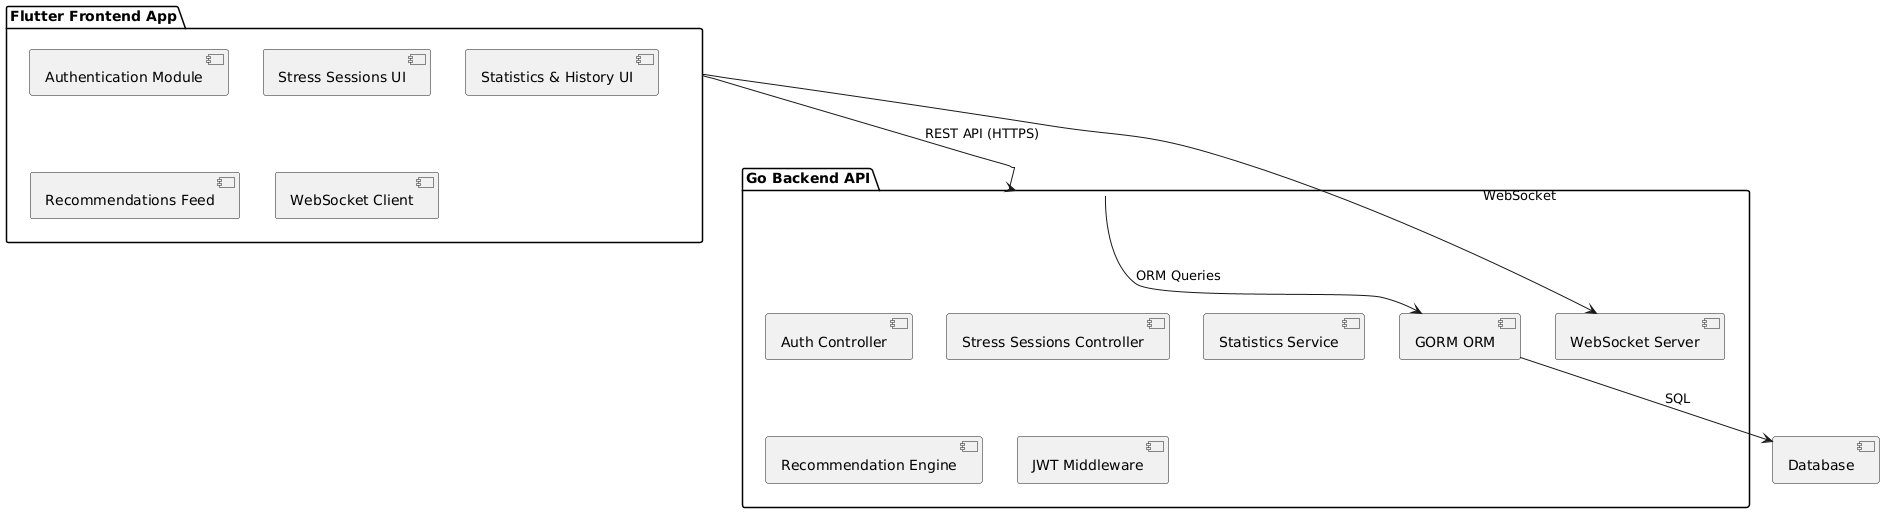

The diagram above was rendered by PlantUML. Its source (embedded in the PNG):
@startuml
package "Flutter Frontend App" {
  [Authentication Module]
  [Stress Sessions UI]
  [Statistics & History UI]
  [Recommendations Feed]
  [WebSocket Client]
}

package "Go Backend API" {
  [Auth Controller]
  [Stress Sessions Controller]
  [Statistics Service]
  [Recommendation Engine]
  [WebSocket Server]
  [JWT Middleware]
  [GORM ORM]
}

[Flutter Frontend App] --> [Go Backend API] : REST API (HTTPS)
[Flutter Frontend App] --> [WebSocket Server] : WebSocket
[Go Backend API] --> [GORM ORM] : ORM Queries
[GORM ORM] --> [Database] : SQL
@enduml